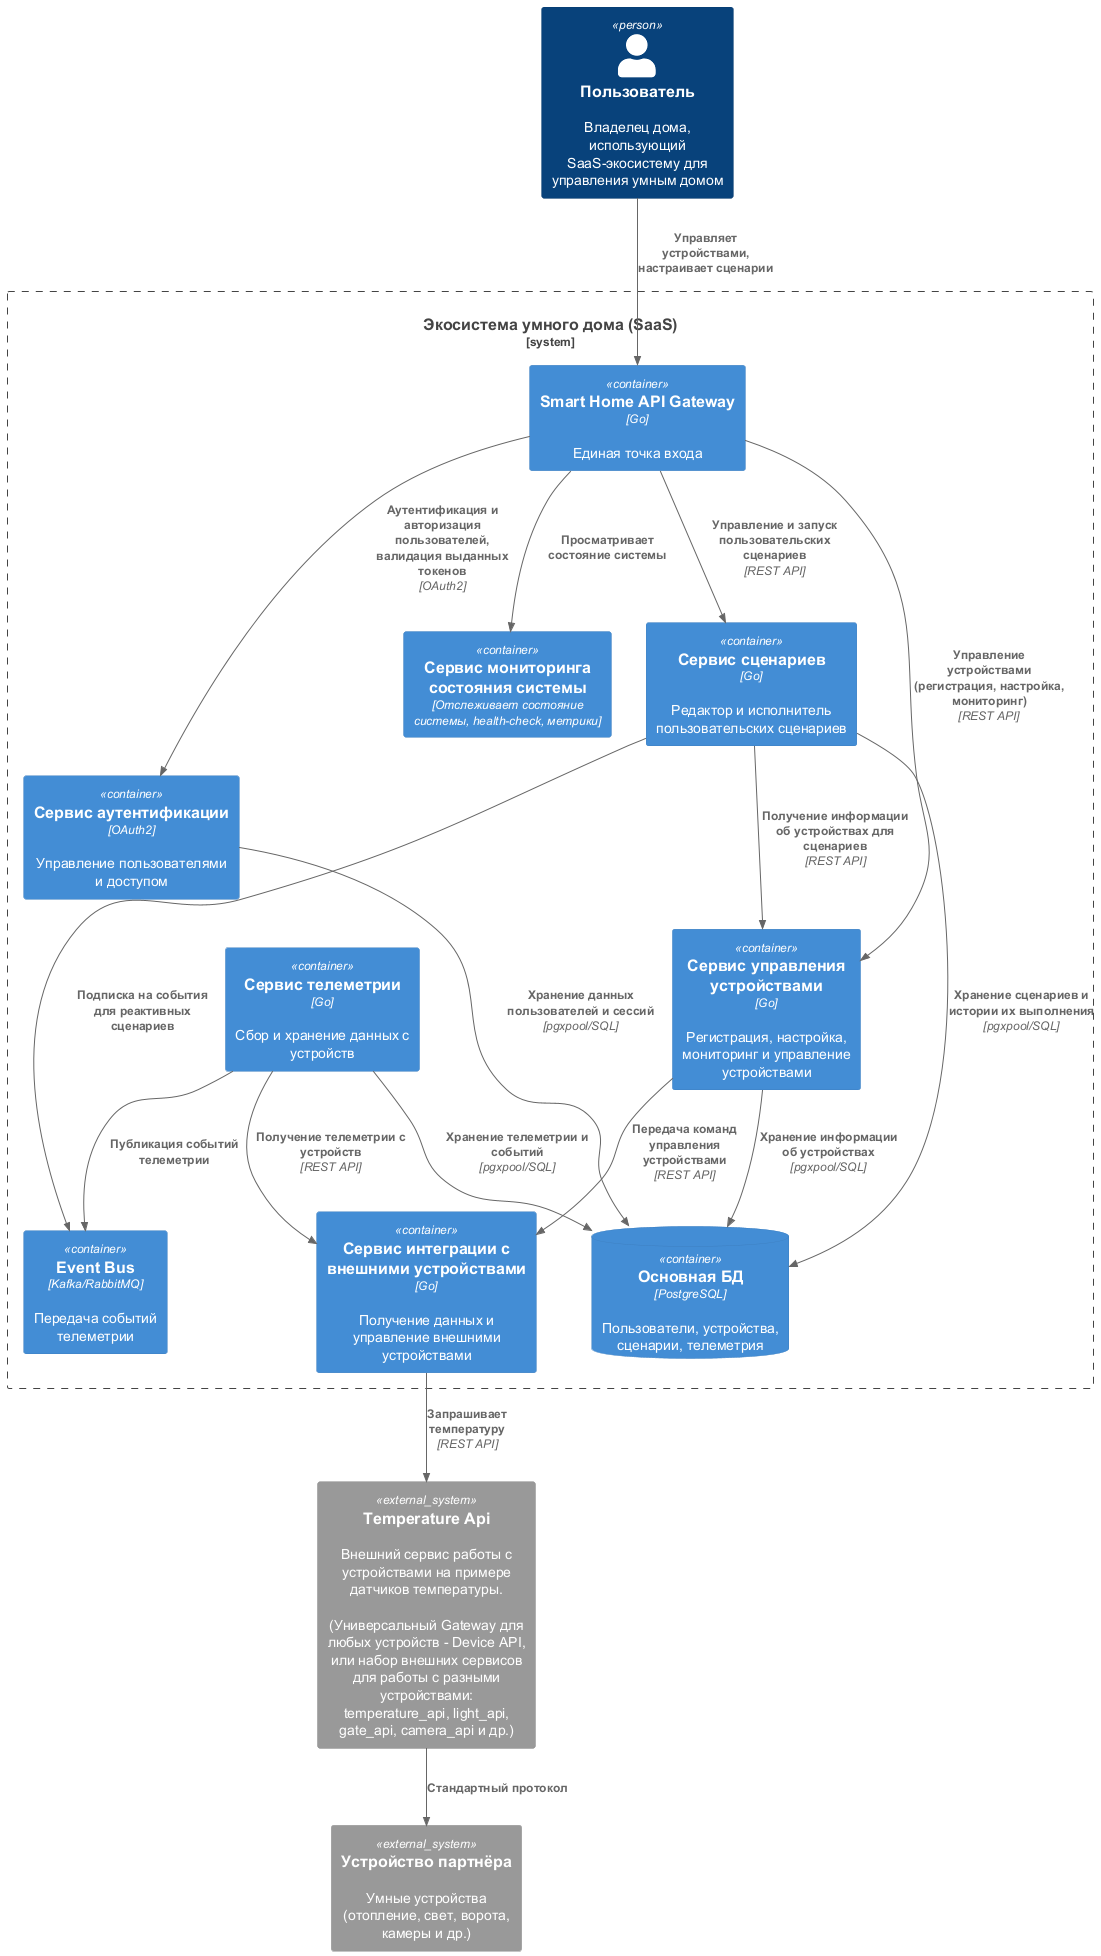

The diagram above was rendered by PlantUML. Its source (embedded in the PNG):
@startuml
!includeurl https://raw.githubusercontent.com/plantuml-stdlib/C4-PlantUML/master/C4_Container.puml

Person(user, "Пользователь", "Владелец дома, использующий SaaS-экосистему для управления умным домом")

System_Boundary(system, "Экосистема умного дома (SaaS)") {
  Container(api, "Smart Home API Gateway", "Go", "Единая точка входа")
  Container(auth, "Сервис аутентификации", "OAuth2", "Управление пользователями и доступом")
  Container(health, "Сервис мониторинга состояния системы", "Отслеживает состояние системы, health-check, метрики")
  Container(scenario, "Сервис сценариев", "Go", "Редактор и исполнитель пользовательских сценариев")
  Container(device_mgmt, "Сервис управления устройствами", "Go", "Регистрация, настройка, мониторинг и управление устройствами")
  Container(telemetry, "Сервис телеметрии", "Go", "Сбор и хранение данных с устройств")
  Container(external_integration, "Сервис интеграции с внешними устройствами", "Go", "Получение данных и управление внешними устройствами")
  ContainerDb(db, "Основная БД", "PostgreSQL", "Пользователи, устройства, сценарии, телеметрия")
  Container(queue, "Event Bus", "Kafka/RabbitMQ", "Передача событий телеметрии")
}

System_Ext(temperature_api, "Temperature Api", "Внешний сервис работы с устройствами на примере датчиков температуры.\n\n(Универсальный Gateway для любых устройств - Device API,\nили набор внешних сервисов для работы с разными устройствами: temperature_api, light_api, gate_api, camera_api и др.)")
System_Ext(device, "Устройство партнёра", "Умные устройства (отопление, свет, ворота, камеры и др.)")

Rel(user, api, "Управляет устройствами, настраивает сценарии")
Rel(api, auth, "Аутентификация и авторизация пользователей, валидация выданных токенов", "OAuth2")
Rel(api, health, "Просматривает состояние системы")
Rel(api, scenario, "Управление и запуск пользовательских сценариев", "REST API")
Rel(api, device_mgmt, "Управление устройствами (регистрация, настройка, мониторинг)", "REST API")
Rel(scenario, device_mgmt, "Получение информации об устройствах для сценариев", "REST API")
Rel(device_mgmt, external_integration, "Передача команд управления устройствами", "REST API")
Rel(telemetry, external_integration, "Получение телеметрии с устройств", "REST API")
Rel(auth, db, "Хранение данных пользователей и сессий", "pgxpool/SQL")
Rel(scenario, db, "Хранение сценариев и истории их выполнения", "pgxpool/SQL")
Rel(device_mgmt, db, "Хранение информации об устройствах", "pgxpool/SQL")
Rel(telemetry, db, "Хранение телеметрии и событий", "pgxpool/SQL")

Rel(telemetry, queue, "Публикация событий телеметрии")
Rel(scenario, queue, "Подписка на события для реактивных сценариев")

Rel(external_integration, temperature_api, "Запрашивает температуру", "REST API")
Rel(temperature_api, device, "Стандартный протокол")
@enduml